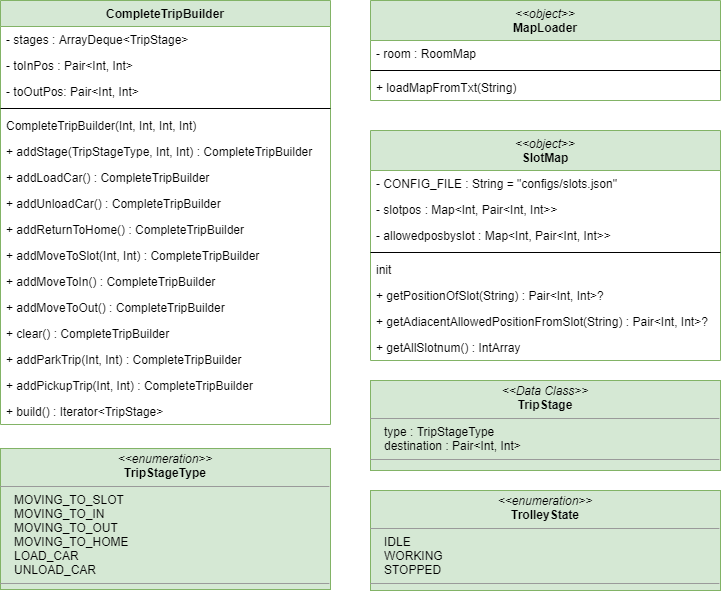

The diagram above was exported from draw.io. Its source (the exported page's mxGraphModel, read from the mxfile embedded in the PNG):
<mxGraphModel dx="868" dy="510" grid="1" gridSize="10" guides="1" tooltips="1" connect="1" arrows="1" fold="1" page="1" pageScale="1" pageWidth="827" pageHeight="1169" math="0" shadow="0">
  <root>
    <mxCell id="WIyWlLk6GJQsqaUBKTNV-0" />
    <mxCell id="WIyWlLk6GJQsqaUBKTNV-1" parent="WIyWlLk6GJQsqaUBKTNV-0" />
    <mxCell id="WdBNf7GE54ews-mvCQ10-3" value="&amp;lt;&amp;lt;object&amp;gt;&amp;gt;&lt;br&gt;&lt;span style=&quot;font-style: normal&quot;&gt;&lt;b&gt;MapLoader&lt;/b&gt;&lt;/span&gt;" style="swimlane;fontStyle=2;align=center;verticalAlign=top;childLayout=stackLayout;horizontal=1;startSize=40;horizontalStack=0;resizeParent=1;resizeParentMax=0;resizeLast=0;collapsible=1;marginBottom=0;fillColor=#d5e8d4;strokeColor=#82b366;html=1;whiteSpace=wrap;" parent="WIyWlLk6GJQsqaUBKTNV-1" vertex="1">
      <mxGeometry x="424" y="40" width="350" height="100" as="geometry" />
    </mxCell>
    <mxCell id="WdBNf7GE54ews-mvCQ10-4" value="- room : RoomMap" style="text;strokeColor=none;fillColor=none;align=left;verticalAlign=top;spacingLeft=4;spacingRight=4;overflow=hidden;rotatable=0;points=[[0,0.5],[1,0.5]];portConstraint=eastwest;fontStyle=0" parent="WdBNf7GE54ews-mvCQ10-3" vertex="1">
      <mxGeometry y="40" width="350" height="26" as="geometry" />
    </mxCell>
    <mxCell id="WdBNf7GE54ews-mvCQ10-5" value="" style="line;strokeWidth=1;fillColor=none;align=left;verticalAlign=middle;spacingTop=-1;spacingLeft=3;spacingRight=3;rotatable=0;labelPosition=right;points=[];portConstraint=eastwest;" parent="WdBNf7GE54ews-mvCQ10-3" vertex="1">
      <mxGeometry y="66" width="350" height="8" as="geometry" />
    </mxCell>
    <mxCell id="WdBNf7GE54ews-mvCQ10-6" value="+ loadMapFromTxt(String)" style="text;strokeColor=none;fillColor=none;align=left;verticalAlign=top;spacingLeft=4;spacingRight=4;overflow=hidden;rotatable=0;points=[[0,0.5],[1,0.5]];portConstraint=eastwest;fontStyle=0" parent="WdBNf7GE54ews-mvCQ10-3" vertex="1">
      <mxGeometry y="74" width="350" height="26" as="geometry" />
    </mxCell>
    <mxCell id="_0XMQPrMqAmyiSyOcK0O-0" value="CompleteTripBuilder" style="swimlane;fontStyle=1;align=center;verticalAlign=top;childLayout=stackLayout;horizontal=1;startSize=26;horizontalStack=0;resizeParent=1;resizeParentMax=0;resizeLast=0;collapsible=1;marginBottom=0;fillColor=#d5e8d4;strokeColor=#82b366;" vertex="1" parent="WIyWlLk6GJQsqaUBKTNV-1">
      <mxGeometry x="54" y="40" width="330" height="424" as="geometry" />
    </mxCell>
    <mxCell id="_0XMQPrMqAmyiSyOcK0O-1" value="- stages : ArrayDeque&lt;TripStage&gt;" style="text;strokeColor=none;fillColor=none;align=left;verticalAlign=top;spacingLeft=4;spacingRight=4;overflow=hidden;rotatable=0;points=[[0,0.5],[1,0.5]];portConstraint=eastwest;" vertex="1" parent="_0XMQPrMqAmyiSyOcK0O-0">
      <mxGeometry y="26" width="330" height="26" as="geometry" />
    </mxCell>
    <mxCell id="_0XMQPrMqAmyiSyOcK0O-4" value="- toInPos : Pair&lt;Int, Int&gt;" style="text;strokeColor=none;fillColor=none;align=left;verticalAlign=top;spacingLeft=4;spacingRight=4;overflow=hidden;rotatable=0;points=[[0,0.5],[1,0.5]];portConstraint=eastwest;" vertex="1" parent="_0XMQPrMqAmyiSyOcK0O-0">
      <mxGeometry y="52" width="330" height="26" as="geometry" />
    </mxCell>
    <mxCell id="_0XMQPrMqAmyiSyOcK0O-5" value="- toOutPos: Pair&lt;Int, Int&gt;" style="text;strokeColor=none;fillColor=none;align=left;verticalAlign=top;spacingLeft=4;spacingRight=4;overflow=hidden;rotatable=0;points=[[0,0.5],[1,0.5]];portConstraint=eastwest;" vertex="1" parent="_0XMQPrMqAmyiSyOcK0O-0">
      <mxGeometry y="78" width="330" height="26" as="geometry" />
    </mxCell>
    <mxCell id="_0XMQPrMqAmyiSyOcK0O-2" value="" style="line;strokeWidth=1;fillColor=none;align=left;verticalAlign=middle;spacingTop=-1;spacingLeft=3;spacingRight=3;rotatable=0;labelPosition=right;points=[];portConstraint=eastwest;" vertex="1" parent="_0XMQPrMqAmyiSyOcK0O-0">
      <mxGeometry y="104" width="330" height="8" as="geometry" />
    </mxCell>
    <mxCell id="_0XMQPrMqAmyiSyOcK0O-3" value="CompleteTripBuilder(Int, Int, Int, Int)" style="text;strokeColor=none;fillColor=none;align=left;verticalAlign=top;spacingLeft=4;spacingRight=4;overflow=hidden;rotatable=0;points=[[0,0.5],[1,0.5]];portConstraint=eastwest;" vertex="1" parent="_0XMQPrMqAmyiSyOcK0O-0">
      <mxGeometry y="112" width="330" height="26" as="geometry" />
    </mxCell>
    <mxCell id="_0XMQPrMqAmyiSyOcK0O-6" value="+ addStage(TripStageType, Int, Int) : CompleteTripBuilder" style="text;strokeColor=none;fillColor=none;align=left;verticalAlign=top;spacingLeft=4;spacingRight=4;overflow=hidden;rotatable=0;points=[[0,0.5],[1,0.5]];portConstraint=eastwest;" vertex="1" parent="_0XMQPrMqAmyiSyOcK0O-0">
      <mxGeometry y="138" width="330" height="26" as="geometry" />
    </mxCell>
    <mxCell id="_0XMQPrMqAmyiSyOcK0O-9" value="+ addLoadCar() : CompleteTripBuilder" style="text;strokeColor=none;fillColor=none;align=left;verticalAlign=top;spacingLeft=4;spacingRight=4;overflow=hidden;rotatable=0;points=[[0,0.5],[1,0.5]];portConstraint=eastwest;" vertex="1" parent="_0XMQPrMqAmyiSyOcK0O-0">
      <mxGeometry y="164" width="330" height="26" as="geometry" />
    </mxCell>
    <mxCell id="_0XMQPrMqAmyiSyOcK0O-7" value="+ addUnloadCar() : CompleteTripBuilder" style="text;strokeColor=none;fillColor=none;align=left;verticalAlign=top;spacingLeft=4;spacingRight=4;overflow=hidden;rotatable=0;points=[[0,0.5],[1,0.5]];portConstraint=eastwest;" vertex="1" parent="_0XMQPrMqAmyiSyOcK0O-0">
      <mxGeometry y="190" width="330" height="26" as="geometry" />
    </mxCell>
    <mxCell id="_0XMQPrMqAmyiSyOcK0O-8" value="+ addReturnToHome() : CompleteTripBuilder" style="text;strokeColor=none;fillColor=none;align=left;verticalAlign=top;spacingLeft=4;spacingRight=4;overflow=hidden;rotatable=0;points=[[0,0.5],[1,0.5]];portConstraint=eastwest;" vertex="1" parent="_0XMQPrMqAmyiSyOcK0O-0">
      <mxGeometry y="216" width="330" height="26" as="geometry" />
    </mxCell>
    <mxCell id="_0XMQPrMqAmyiSyOcK0O-10" value="+ addMoveToSlot(Int, Int) : CompleteTripBuilder" style="text;strokeColor=none;fillColor=none;align=left;verticalAlign=top;spacingLeft=4;spacingRight=4;overflow=hidden;rotatable=0;points=[[0,0.5],[1,0.5]];portConstraint=eastwest;" vertex="1" parent="_0XMQPrMqAmyiSyOcK0O-0">
      <mxGeometry y="242" width="330" height="26" as="geometry" />
    </mxCell>
    <mxCell id="_0XMQPrMqAmyiSyOcK0O-11" value="+ addMoveToIn() : CompleteTripBuilder" style="text;strokeColor=none;fillColor=none;align=left;verticalAlign=top;spacingLeft=4;spacingRight=4;overflow=hidden;rotatable=0;points=[[0,0.5],[1,0.5]];portConstraint=eastwest;" vertex="1" parent="_0XMQPrMqAmyiSyOcK0O-0">
      <mxGeometry y="268" width="330" height="26" as="geometry" />
    </mxCell>
    <mxCell id="_0XMQPrMqAmyiSyOcK0O-12" value="+ addMoveToOut() : CompleteTripBuilder" style="text;strokeColor=none;fillColor=none;align=left;verticalAlign=top;spacingLeft=4;spacingRight=4;overflow=hidden;rotatable=0;points=[[0,0.5],[1,0.5]];portConstraint=eastwest;" vertex="1" parent="_0XMQPrMqAmyiSyOcK0O-0">
      <mxGeometry y="294" width="330" height="26" as="geometry" />
    </mxCell>
    <mxCell id="_0XMQPrMqAmyiSyOcK0O-13" value="+ clear() : CompleteTripBuilder" style="text;strokeColor=none;fillColor=none;align=left;verticalAlign=top;spacingLeft=4;spacingRight=4;overflow=hidden;rotatable=0;points=[[0,0.5],[1,0.5]];portConstraint=eastwest;" vertex="1" parent="_0XMQPrMqAmyiSyOcK0O-0">
      <mxGeometry y="320" width="330" height="26" as="geometry" />
    </mxCell>
    <mxCell id="_0XMQPrMqAmyiSyOcK0O-14" value="+ addParkTrip(Int, Int) : CompleteTripBuilder" style="text;strokeColor=none;fillColor=none;align=left;verticalAlign=top;spacingLeft=4;spacingRight=4;overflow=hidden;rotatable=0;points=[[0,0.5],[1,0.5]];portConstraint=eastwest;" vertex="1" parent="_0XMQPrMqAmyiSyOcK0O-0">
      <mxGeometry y="346" width="330" height="26" as="geometry" />
    </mxCell>
    <mxCell id="_0XMQPrMqAmyiSyOcK0O-15" value="+ addPickupTrip(Int, Int) : CompleteTripBuilder" style="text;strokeColor=none;fillColor=none;align=left;verticalAlign=top;spacingLeft=4;spacingRight=4;overflow=hidden;rotatable=0;points=[[0,0.5],[1,0.5]];portConstraint=eastwest;" vertex="1" parent="_0XMQPrMqAmyiSyOcK0O-0">
      <mxGeometry y="372" width="330" height="26" as="geometry" />
    </mxCell>
    <mxCell id="_0XMQPrMqAmyiSyOcK0O-16" value="+ build() : Iterator&lt;TripStage&gt;" style="text;strokeColor=none;fillColor=none;align=left;verticalAlign=top;spacingLeft=4;spacingRight=4;overflow=hidden;rotatable=0;points=[[0,0.5],[1,0.5]];portConstraint=eastwest;" vertex="1" parent="_0XMQPrMqAmyiSyOcK0O-0">
      <mxGeometry y="398" width="330" height="26" as="geometry" />
    </mxCell>
    <mxCell id="_0XMQPrMqAmyiSyOcK0O-20" value="&amp;lt;&amp;lt;object&amp;gt;&amp;gt;&lt;br&gt;&lt;span style=&quot;font-style: normal&quot;&gt;&lt;b&gt;SlotMap&lt;/b&gt;&lt;/span&gt;" style="swimlane;fontStyle=2;align=center;verticalAlign=top;childLayout=stackLayout;horizontal=1;startSize=40;horizontalStack=0;resizeParent=1;resizeParentMax=0;resizeLast=0;collapsible=1;marginBottom=0;fillColor=#d5e8d4;strokeColor=#82b366;html=1;whiteSpace=wrap;" vertex="1" parent="WIyWlLk6GJQsqaUBKTNV-1">
      <mxGeometry x="424" y="170" width="350" height="230" as="geometry" />
    </mxCell>
    <mxCell id="_0XMQPrMqAmyiSyOcK0O-21" value="- CONFIG_FILE : String = &quot;configs/slots.json&quot;" style="text;strokeColor=none;fillColor=none;align=left;verticalAlign=top;spacingLeft=4;spacingRight=4;overflow=hidden;rotatable=0;points=[[0,0.5],[1,0.5]];portConstraint=eastwest;fontStyle=0" vertex="1" parent="_0XMQPrMqAmyiSyOcK0O-20">
      <mxGeometry y="40" width="350" height="26" as="geometry" />
    </mxCell>
    <mxCell id="_0XMQPrMqAmyiSyOcK0O-25" value="- slotpos : Map&lt;Int, Pair&lt;Int, Int&gt;&gt;" style="text;strokeColor=none;fillColor=none;align=left;verticalAlign=top;spacingLeft=4;spacingRight=4;overflow=hidden;rotatable=0;points=[[0,0.5],[1,0.5]];portConstraint=eastwest;fontStyle=0" vertex="1" parent="_0XMQPrMqAmyiSyOcK0O-20">
      <mxGeometry y="66" width="350" height="26" as="geometry" />
    </mxCell>
    <mxCell id="_0XMQPrMqAmyiSyOcK0O-24" value="- allowedposbyslot : Map&lt;Int, Pair&lt;Int, Int&gt;&gt;" style="text;strokeColor=none;fillColor=none;align=left;verticalAlign=top;spacingLeft=4;spacingRight=4;overflow=hidden;rotatable=0;points=[[0,0.5],[1,0.5]];portConstraint=eastwest;fontStyle=0" vertex="1" parent="_0XMQPrMqAmyiSyOcK0O-20">
      <mxGeometry y="92" width="350" height="26" as="geometry" />
    </mxCell>
    <mxCell id="_0XMQPrMqAmyiSyOcK0O-22" value="" style="line;strokeWidth=1;fillColor=none;align=left;verticalAlign=middle;spacingTop=-1;spacingLeft=3;spacingRight=3;rotatable=0;labelPosition=right;points=[];portConstraint=eastwest;" vertex="1" parent="_0XMQPrMqAmyiSyOcK0O-20">
      <mxGeometry y="118" width="350" height="8" as="geometry" />
    </mxCell>
    <mxCell id="_0XMQPrMqAmyiSyOcK0O-23" value="init" style="text;strokeColor=none;fillColor=none;align=left;verticalAlign=top;spacingLeft=4;spacingRight=4;overflow=hidden;rotatable=0;points=[[0,0.5],[1,0.5]];portConstraint=eastwest;fontStyle=0" vertex="1" parent="_0XMQPrMqAmyiSyOcK0O-20">
      <mxGeometry y="126" width="350" height="26" as="geometry" />
    </mxCell>
    <mxCell id="_0XMQPrMqAmyiSyOcK0O-26" value="+ getPositionOfSlot(String) : Pair&lt;Int, Int&gt;?" style="text;strokeColor=none;fillColor=none;align=left;verticalAlign=top;spacingLeft=4;spacingRight=4;overflow=hidden;rotatable=0;points=[[0,0.5],[1,0.5]];portConstraint=eastwest;fontStyle=0" vertex="1" parent="_0XMQPrMqAmyiSyOcK0O-20">
      <mxGeometry y="152" width="350" height="26" as="geometry" />
    </mxCell>
    <mxCell id="_0XMQPrMqAmyiSyOcK0O-27" value="+ getAdiacentAllowedPositionFromSlot(String) : Pair&lt;Int, Int&gt;?" style="text;strokeColor=none;fillColor=none;align=left;verticalAlign=top;spacingLeft=4;spacingRight=4;overflow=hidden;rotatable=0;points=[[0,0.5],[1,0.5]];portConstraint=eastwest;fontStyle=0" vertex="1" parent="_0XMQPrMqAmyiSyOcK0O-20">
      <mxGeometry y="178" width="350" height="26" as="geometry" />
    </mxCell>
    <mxCell id="_0XMQPrMqAmyiSyOcK0O-28" value="+ getAllSlotnum() : IntArray" style="text;strokeColor=none;fillColor=none;align=left;verticalAlign=top;spacingLeft=4;spacingRight=4;overflow=hidden;rotatable=0;points=[[0,0.5],[1,0.5]];portConstraint=eastwest;fontStyle=0" vertex="1" parent="_0XMQPrMqAmyiSyOcK0O-20">
      <mxGeometry y="204" width="350" height="26" as="geometry" />
    </mxCell>
    <mxCell id="_0XMQPrMqAmyiSyOcK0O-29" value="&lt;p style=&quot;margin: 0px ; margin-top: 4px ; text-align: center&quot;&gt;&lt;i&gt;&amp;lt;&amp;lt;Data Class&amp;gt;&amp;gt;&lt;/i&gt;&lt;br&gt;&lt;b&gt;TripStage&lt;/b&gt;&lt;/p&gt;&lt;hr size=&quot;1&quot;&gt;&lt;p style=&quot;margin: 0px ; margin-left: 4px&quot;&gt;&amp;nbsp; &amp;nbsp;type : TripStageType&lt;br&gt;&lt;/p&gt;&lt;p style=&quot;margin: 0px ; margin-left: 4px&quot;&gt;&amp;nbsp; &amp;nbsp;destination : Pair&amp;lt;Int, Int&amp;gt;&lt;/p&gt;&lt;hr size=&quot;1&quot;&gt;&lt;p style=&quot;margin: 0px ; margin-left: 4px&quot;&gt;&lt;br&gt;&lt;/p&gt;" style="verticalAlign=top;align=left;overflow=fill;fontSize=12;fontFamily=Helvetica;html=1;strokeColor=#82b366;strokeWidth=1;fillColor=#d5e8d4;" vertex="1" parent="WIyWlLk6GJQsqaUBKTNV-1">
      <mxGeometry x="424" y="420" width="350" height="90" as="geometry" />
    </mxCell>
    <mxCell id="_0XMQPrMqAmyiSyOcK0O-31" value="&lt;p style=&quot;margin: 0px ; margin-top: 4px ; text-align: center&quot;&gt;&lt;i&gt;&amp;lt;&amp;lt;enumeration&amp;gt;&amp;gt;&lt;/i&gt;&lt;br&gt;&lt;b&gt;TripStageType&lt;/b&gt;&lt;/p&gt;&lt;hr size=&quot;1&quot;&gt;&lt;p style=&quot;margin: 0px ; margin-left: 4px&quot;&gt;&amp;nbsp; &amp;nbsp;MOVING_TO_SLOT&lt;/p&gt;&lt;p style=&quot;margin: 0px ; margin-left: 4px&quot;&gt;&amp;nbsp; &amp;nbsp;MOVING_TO_IN&lt;/p&gt;&lt;p style=&quot;margin: 0px ; margin-left: 4px&quot;&gt;&amp;nbsp; &amp;nbsp;MOVING_TO_OUT&lt;/p&gt;&lt;p style=&quot;margin: 0px ; margin-left: 4px&quot;&gt;&amp;nbsp; &amp;nbsp;MOVING_TO_HOME&lt;/p&gt;&lt;p style=&quot;margin: 0px ; margin-left: 4px&quot;&gt;&amp;nbsp; &amp;nbsp;LOAD_CAR&lt;/p&gt;&lt;p style=&quot;margin: 0px ; margin-left: 4px&quot;&gt;&amp;nbsp; &amp;nbsp;UNLOAD_CAR&lt;/p&gt;&lt;hr size=&quot;1&quot;&gt;&lt;p style=&quot;margin: 0px ; margin-left: 4px&quot;&gt;&lt;br&gt;&lt;/p&gt;" style="verticalAlign=top;align=left;overflow=fill;fontSize=12;fontFamily=Helvetica;html=1;strokeColor=#82b366;strokeWidth=1;fillColor=#d5e8d4;" vertex="1" parent="WIyWlLk6GJQsqaUBKTNV-1">
      <mxGeometry x="54" y="488" width="330" height="141" as="geometry" />
    </mxCell>
    <mxCell id="_0XMQPrMqAmyiSyOcK0O-32" value="&lt;p style=&quot;margin: 0px ; margin-top: 4px ; text-align: center&quot;&gt;&lt;i&gt;&amp;lt;&amp;lt;enumeration&amp;gt;&amp;gt;&lt;/i&gt;&lt;br&gt;&lt;b&gt;TrolleyState&lt;/b&gt;&lt;/p&gt;&lt;hr size=&quot;1&quot;&gt;&lt;p style=&quot;margin: 0px ; margin-left: 4px&quot;&gt;&amp;nbsp; &amp;nbsp;IDLE&lt;br&gt;&lt;/p&gt;&lt;p style=&quot;margin: 0px ; margin-left: 4px&quot;&gt;&amp;nbsp; &amp;nbsp;WORKING&lt;/p&gt;&lt;p style=&quot;margin: 0px ; margin-left: 4px&quot;&gt;&amp;nbsp; &amp;nbsp;STOPPED&lt;/p&gt;&lt;hr size=&quot;1&quot;&gt;&lt;p style=&quot;margin: 0px ; margin-left: 4px&quot;&gt;&lt;br&gt;&lt;/p&gt;" style="verticalAlign=top;align=left;overflow=fill;fontSize=12;fontFamily=Helvetica;html=1;strokeColor=#82b366;strokeWidth=1;fillColor=#d5e8d4;" vertex="1" parent="WIyWlLk6GJQsqaUBKTNV-1">
      <mxGeometry x="424" y="530" width="350" height="100" as="geometry" />
    </mxCell>
  </root>
</mxGraphModel>